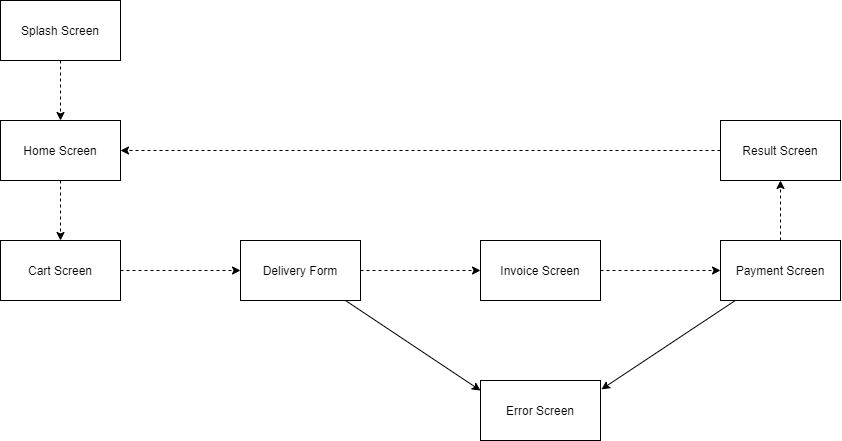

The diagram above was exported from draw.io. Its source (the exported page's mxGraphModel, read from the mxfile embedded in the PNG):
<mxGraphModel dx="1312" dy="715" grid="1" gridSize="10" guides="1" tooltips="1" connect="1" arrows="1" fold="1" page="1" pageScale="1" pageWidth="850" pageHeight="1100" math="0" shadow="0">
  <root>
    <mxCell id="0" />
    <mxCell id="1" parent="0" />
    <mxCell id="LEQ7GOUhvTN5Ur1FVpwf-7" value="" style="edgeStyle=orthogonalEdgeStyle;rounded=0;orthogonalLoop=1;jettySize=auto;html=1;dashed=1;" edge="1" parent="1" source="LEQ7GOUhvTN5Ur1FVpwf-1" target="LEQ7GOUhvTN5Ur1FVpwf-3">
      <mxGeometry relative="1" as="geometry" />
    </mxCell>
    <mxCell id="LEQ7GOUhvTN5Ur1FVpwf-1" value="Splash Screen&lt;br&gt;" style="rounded=0;whiteSpace=wrap;html=1;" vertex="1" parent="1">
      <mxGeometry x="80" y="370" width="120" height="60" as="geometry" />
    </mxCell>
    <mxCell id="LEQ7GOUhvTN5Ur1FVpwf-8" value="" style="edgeStyle=orthogonalEdgeStyle;rounded=0;orthogonalLoop=1;jettySize=auto;html=1;dashed=1;" edge="1" parent="1" source="LEQ7GOUhvTN5Ur1FVpwf-3" target="LEQ7GOUhvTN5Ur1FVpwf-4">
      <mxGeometry relative="1" as="geometry" />
    </mxCell>
    <mxCell id="LEQ7GOUhvTN5Ur1FVpwf-3" value="Home Screen&lt;br&gt;" style="rounded=0;whiteSpace=wrap;html=1;" vertex="1" parent="1">
      <mxGeometry x="80" y="490" width="120" height="60" as="geometry" />
    </mxCell>
    <mxCell id="LEQ7GOUhvTN5Ur1FVpwf-6" style="edgeStyle=orthogonalEdgeStyle;rounded=0;orthogonalLoop=1;jettySize=auto;html=1;dashed=1;" edge="1" parent="1" source="LEQ7GOUhvTN5Ur1FVpwf-4" target="LEQ7GOUhvTN5Ur1FVpwf-5">
      <mxGeometry relative="1" as="geometry" />
    </mxCell>
    <mxCell id="LEQ7GOUhvTN5Ur1FVpwf-4" value="Cart Screen" style="rounded=0;whiteSpace=wrap;html=1;" vertex="1" parent="1">
      <mxGeometry x="80" y="610" width="120" height="60" as="geometry" />
    </mxCell>
    <mxCell id="LEQ7GOUhvTN5Ur1FVpwf-10" style="edgeStyle=orthogonalEdgeStyle;rounded=0;orthogonalLoop=1;jettySize=auto;html=1;dashed=1;" edge="1" parent="1" source="LEQ7GOUhvTN5Ur1FVpwf-5" target="LEQ7GOUhvTN5Ur1FVpwf-9">
      <mxGeometry relative="1" as="geometry" />
    </mxCell>
    <mxCell id="LEQ7GOUhvTN5Ur1FVpwf-19" value="" style="rounded=0;orthogonalLoop=1;jettySize=auto;html=1;entryX=0;entryY=0.167;entryDx=0;entryDy=0;entryPerimeter=0;" edge="1" parent="1" source="LEQ7GOUhvTN5Ur1FVpwf-5" target="LEQ7GOUhvTN5Ur1FVpwf-16">
      <mxGeometry relative="1" as="geometry">
        <mxPoint x="560" y="765" as="targetPoint" />
      </mxGeometry>
    </mxCell>
    <mxCell id="LEQ7GOUhvTN5Ur1FVpwf-5" value="Delivery Form" style="rounded=0;whiteSpace=wrap;html=1;" vertex="1" parent="1">
      <mxGeometry x="320" y="610" width="120" height="60" as="geometry" />
    </mxCell>
    <mxCell id="LEQ7GOUhvTN5Ur1FVpwf-12" style="edgeStyle=orthogonalEdgeStyle;rounded=0;orthogonalLoop=1;jettySize=auto;html=1;dashed=1;" edge="1" parent="1" source="LEQ7GOUhvTN5Ur1FVpwf-9" target="LEQ7GOUhvTN5Ur1FVpwf-11">
      <mxGeometry relative="1" as="geometry" />
    </mxCell>
    <mxCell id="LEQ7GOUhvTN5Ur1FVpwf-9" value="Invoice Screen" style="rounded=0;whiteSpace=wrap;html=1;" vertex="1" parent="1">
      <mxGeometry x="560" y="610" width="120" height="60" as="geometry" />
    </mxCell>
    <mxCell id="LEQ7GOUhvTN5Ur1FVpwf-15" style="edgeStyle=orthogonalEdgeStyle;rounded=0;orthogonalLoop=1;jettySize=auto;html=1;entryX=0.5;entryY=1;entryDx=0;entryDy=0;dashed=1;" edge="1" parent="1" source="LEQ7GOUhvTN5Ur1FVpwf-11" target="LEQ7GOUhvTN5Ur1FVpwf-13">
      <mxGeometry relative="1" as="geometry" />
    </mxCell>
    <mxCell id="LEQ7GOUhvTN5Ur1FVpwf-21" value="" style="edgeStyle=none;rounded=0;orthogonalLoop=1;jettySize=auto;html=1;entryX=1.008;entryY=0.147;entryDx=0;entryDy=0;entryPerimeter=0;" edge="1" parent="1" source="LEQ7GOUhvTN5Ur1FVpwf-11" target="LEQ7GOUhvTN5Ur1FVpwf-16">
      <mxGeometry relative="1" as="geometry">
        <mxPoint x="860" y="750" as="targetPoint" />
      </mxGeometry>
    </mxCell>
    <mxCell id="LEQ7GOUhvTN5Ur1FVpwf-11" value="Payment Screen" style="rounded=0;whiteSpace=wrap;html=1;" vertex="1" parent="1">
      <mxGeometry x="800" y="610" width="120" height="60" as="geometry" />
    </mxCell>
    <mxCell id="LEQ7GOUhvTN5Ur1FVpwf-14" style="edgeStyle=orthogonalEdgeStyle;rounded=0;orthogonalLoop=1;jettySize=auto;html=1;entryX=1;entryY=0.5;entryDx=0;entryDy=0;dashed=1;" edge="1" parent="1" source="LEQ7GOUhvTN5Ur1FVpwf-13" target="LEQ7GOUhvTN5Ur1FVpwf-3">
      <mxGeometry relative="1" as="geometry" />
    </mxCell>
    <mxCell id="LEQ7GOUhvTN5Ur1FVpwf-13" value="Result Screen" style="rounded=0;whiteSpace=wrap;html=1;" vertex="1" parent="1">
      <mxGeometry x="800" y="490" width="120" height="60" as="geometry" />
    </mxCell>
    <mxCell id="LEQ7GOUhvTN5Ur1FVpwf-16" value="Error Screen" style="rounded=0;whiteSpace=wrap;html=1;" vertex="1" parent="1">
      <mxGeometry x="560" y="750" width="120" height="60" as="geometry" />
    </mxCell>
  </root>
</mxGraphModel>